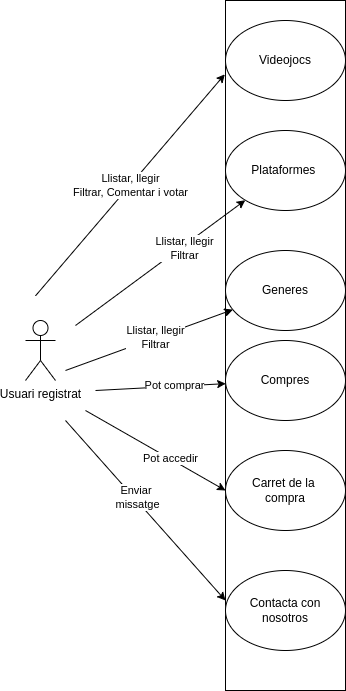

The diagram above was exported from draw.io. Its source (the exported page's mxGraphModel, read from the mxfile embedded in the PNG):
<mxGraphModel dx="395" dy="242" grid="1" gridSize="10" guides="1" tooltips="1" connect="1" arrows="1" fold="1" page="1" pageScale="1" pageWidth="850" pageHeight="1400" math="0" shadow="0">
  <root>
    <mxCell id="0" />
    <mxCell id="1" parent="0" />
    <mxCell id="SvCoJzLC56m8PALUC08K-1" value="" style="rounded=0;whiteSpace=wrap;html=1;" parent="1" vertex="1">
      <mxGeometry x="360" y="40" width="120" height="690" as="geometry" />
    </mxCell>
    <mxCell id="SvCoJzLC56m8PALUC08K-2" value="Videojocs" style="ellipse;whiteSpace=wrap;html=1;" parent="1" vertex="1">
      <mxGeometry x="360" y="60" width="120" height="80" as="geometry" />
    </mxCell>
    <mxCell id="SvCoJzLC56m8PALUC08K-3" value="Plataformes&amp;nbsp;" style="ellipse;whiteSpace=wrap;html=1;" parent="1" vertex="1">
      <mxGeometry x="360" y="170" width="120" height="80" as="geometry" />
    </mxCell>
    <mxCell id="SvCoJzLC56m8PALUC08K-5" value="Generes" style="ellipse;whiteSpace=wrap;html=1;" parent="1" vertex="1">
      <mxGeometry x="360" y="290" width="120" height="80" as="geometry" />
    </mxCell>
    <mxCell id="SvCoJzLC56m8PALUC08K-6" value="Usuari registrat" style="shape=umlActor;verticalLabelPosition=bottom;verticalAlign=top;html=1;outlineConnect=0;" parent="1" vertex="1">
      <mxGeometry x="160" y="360" width="30" height="60" as="geometry" />
    </mxCell>
    <mxCell id="SvCoJzLC56m8PALUC08K-7" value="Compres" style="ellipse;whiteSpace=wrap;html=1;" parent="1" vertex="1">
      <mxGeometry x="360" y="380" width="120" height="80" as="geometry" />
    </mxCell>
    <mxCell id="SvCoJzLC56m8PALUC08K-8" value="" style="endArrow=classic;html=1;rounded=0;" parent="1" target="SvCoJzLC56m8PALUC08K-3" edge="1">
      <mxGeometry width="50" height="50" relative="1" as="geometry">
        <mxPoint x="210" y="365" as="sourcePoint" />
        <mxPoint x="260" y="315" as="targetPoint" />
      </mxGeometry>
    </mxCell>
    <mxCell id="SvCoJzLC56m8PALUC08K-9" value="Llistar, llegir&lt;br&gt;Filtrar" style="edgeLabel;html=1;align=center;verticalAlign=middle;resizable=0;points=[];" parent="SvCoJzLC56m8PALUC08K-8" vertex="1" connectable="0">
      <mxGeometry x="0.2631" y="-2" relative="1" as="geometry">
        <mxPoint as="offset" />
      </mxGeometry>
    </mxCell>
    <mxCell id="SvCoJzLC56m8PALUC08K-10" value="Llistar, llegir&lt;br&gt;Filtrar, Comentar i votar" style="endArrow=classic;html=1;rounded=0;entryX=-0.006;entryY=0.107;entryDx=0;entryDy=0;entryPerimeter=0;" parent="1" target="SvCoJzLC56m8PALUC08K-1" edge="1">
      <mxGeometry width="50" height="50" relative="1" as="geometry">
        <mxPoint x="170" y="335.34000000000015" as="sourcePoint" />
        <mxPoint x="339.74878558871103" y="210.00359338700443" as="targetPoint" />
      </mxGeometry>
    </mxCell>
    <mxCell id="SvCoJzLC56m8PALUC08K-12" value="" style="endArrow=classic;html=1;rounded=0;" parent="1" target="SvCoJzLC56m8PALUC08K-7" edge="1">
      <mxGeometry width="50" height="50" relative="1" as="geometry">
        <mxPoint x="230" y="430" as="sourcePoint" />
        <mxPoint x="340" y="505" as="targetPoint" />
      </mxGeometry>
    </mxCell>
    <mxCell id="SvCoJzLC56m8PALUC08K-13" value="Pot comprar" style="edgeLabel;html=1;align=center;verticalAlign=middle;resizable=0;points=[];" parent="SvCoJzLC56m8PALUC08K-12" vertex="1" connectable="0">
      <mxGeometry x="0.2075" y="1" relative="1" as="geometry">
        <mxPoint as="offset" />
      </mxGeometry>
    </mxCell>
    <mxCell id="SvCoJzLC56m8PALUC08K-14" value="" style="endArrow=classic;html=1;rounded=0;" parent="1" target="SvCoJzLC56m8PALUC08K-5" edge="1">
      <mxGeometry width="50" height="50" relative="1" as="geometry">
        <mxPoint x="200" y="410" as="sourcePoint" />
        <mxPoint x="280" y="380" as="targetPoint" />
      </mxGeometry>
    </mxCell>
    <mxCell id="SvCoJzLC56m8PALUC08K-15" value="Llistar, llegir&lt;br&gt;Filtrar" style="edgeLabel;html=1;align=center;verticalAlign=middle;resizable=0;points=[];" parent="SvCoJzLC56m8PALUC08K-14" vertex="1" connectable="0">
      <mxGeometry x="0.0771" relative="1" as="geometry">
        <mxPoint as="offset" />
      </mxGeometry>
    </mxCell>
    <mxCell id="SvCoJzLC56m8PALUC08K-16" value="Carret de la &lt;br&gt;compra" style="ellipse;whiteSpace=wrap;html=1;" parent="1" vertex="1">
      <mxGeometry x="360" y="490" width="120" height="80" as="geometry" />
    </mxCell>
    <mxCell id="SvCoJzLC56m8PALUC08K-17" value="" style="endArrow=classic;html=1;rounded=0;" parent="1" edge="1">
      <mxGeometry width="50" height="50" relative="1" as="geometry">
        <mxPoint x="220" y="450" as="sourcePoint" />
        <mxPoint x="360.0034146341464" y="530.0004878048782" as="targetPoint" />
      </mxGeometry>
    </mxCell>
    <mxCell id="SvCoJzLC56m8PALUC08K-18" value="Pot accedir" style="edgeLabel;html=1;align=center;verticalAlign=middle;resizable=0;points=[];" parent="SvCoJzLC56m8PALUC08K-17" vertex="1" connectable="0">
      <mxGeometry x="0.2075" y="1" relative="1" as="geometry">
        <mxPoint as="offset" />
      </mxGeometry>
    </mxCell>
    <mxCell id="SvCoJzLC56m8PALUC08K-19" value="Contacta con nosotros" style="ellipse;whiteSpace=wrap;html=1;" parent="1" vertex="1">
      <mxGeometry x="360" y="610" width="120" height="80" as="geometry" />
    </mxCell>
    <mxCell id="SvCoJzLC56m8PALUC08K-20" value="" style="endArrow=classic;html=1;rounded=0;entryX=0;entryY=0.375;entryDx=0;entryDy=0;entryPerimeter=0;" parent="1" target="SvCoJzLC56m8PALUC08K-19" edge="1">
      <mxGeometry width="50" height="50" relative="1" as="geometry">
        <mxPoint x="200" y="460" as="sourcePoint" />
        <mxPoint x="350" y="650" as="targetPoint" />
      </mxGeometry>
    </mxCell>
    <mxCell id="SvCoJzLC56m8PALUC08K-21" value="Enviar &lt;br&gt;missatge" style="edgeLabel;html=1;align=center;verticalAlign=middle;resizable=0;points=[];" parent="SvCoJzLC56m8PALUC08K-20" vertex="1" connectable="0">
      <mxGeometry x="-0.1283" y="3" relative="1" as="geometry">
        <mxPoint as="offset" />
      </mxGeometry>
    </mxCell>
  </root>
</mxGraphModel>